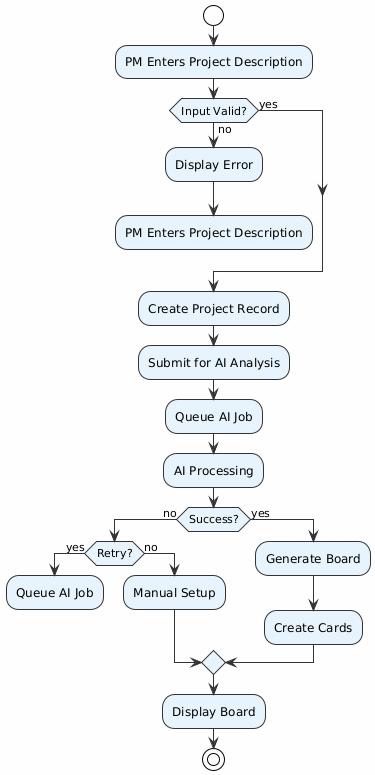

The diagram above was rendered by PlantUML. Its source (embedded in the PNG):
@startuml
!theme plain
skinparam backgroundColor #FEFEFE
skinparam activity {
    BackgroundColor #E8F4FD
    BorderColor #333333
    ArrowColor #333333
}

start

:PM Enters Project Description;

if (Input Valid?) then (no)
    :Display Error;
    :PM Enters Project Description;
    detach
else (yes)
endif

:Create Project Record;
:Submit for AI Analysis;
:Queue AI Job;
:AI Processing;

if (Success?) then (no)
    if (Retry?) then (yes)
        :Queue AI Job;
        detach
    else (no)
        :Manual Setup;
    endif
else (yes)
    :Generate Board;
    :Create Cards;
endif

:Display Board;

stop
@enduml